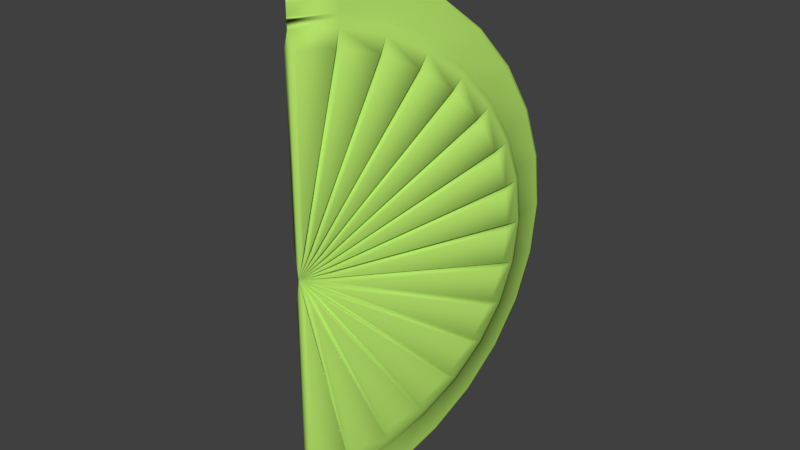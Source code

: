 # Source: Lime_grsh.blend  (saved by Blender 2.79.0; exported with 4.5.12 LTS)
import bpy
from mathutils import Matrix  # noqa: F401  (used for matrix-valued properties, if any)

bpy.ops.wm.read_factory_settings(use_empty=True)
scene = bpy.context.scene
scene.name = 'Scene'

# ---- collections
col_collection_1 = bpy.data.collections.new('Collection 1'); scene.collection.children.link(col_collection_1)

# ---- materials (node trees are filled in below, after node groups)
mat_lime = bpy.data.materials.new('Lime')
mat_lime.alpha_threshold = 0.0
mat_lime.roughness = 0.5

# ---- material node trees
mat_lime.use_nodes = True; mat_lime.node_tree.nodes.clear()
_N = mat_lime.node_tree.nodes; _L = mat_lime.node_tree.links
n0 = _N.new('ShaderNodeOutputMaterial'); n0.name = 'Material Output'; n0.location = (300, 300)
n1 = _N.new('ShaderNodeBsdfPrincipled'); n1.name = 'Principled BSDF'; n1.location = (10, 300)
n1.width = 150
n1.subsurface_method = 'BURLEY'
n1.inputs[0].default_value = (0.4779, 0.8, 0.1467, 1.0)
n1.inputs[2].default_value = 0.9316
n1.inputs[3].default_value = 1.45
n1.inputs[9].default_value = (1.0, 1.0, 1.0)
n1.inputs[13].default_value = 0.09829
_L.new(n1.outputs[0], n0.inputs[0])
n0.is_active_output = True

# ---- world
world_world = bpy.data.worlds.new('World'); scene.world = world_world
world_world.color = (0.05088, 0.05088, 0.05088)
world_world.use_sun_shadow = False
world_world.sun_shadow_jitter_overblur = 0.0
world_world.cycles.sampling_method = 'MANUAL'

# ---- meshes
me_sphere_004 = bpy.data.meshes.new('Sphere.004')
me_sphere_004.from_pydata([(-0.005735, -0.02893, 0.07683), (-0.01124, -0.01439, 0.07227), (-0.01632, -0.000999, 0.06485), (-0.02077, 0.01074, 0.05488), (-0.02442, 0.02038, 0.04272), (-0.02713, 0.02754, 0.02885), (-0.0288, 0.03195, 0.0138), (-0.02937, 0.03344, -0.001846), (-0.0288, 0.03195, -0.0175), (-0.02713, 0.02754, -0.03254), (-0.02442, 0.02038, -0.04641), (-0.02077, 0.01074, -0.05857), (-0.01632, -0.000999, -0.06855), (-0.01124, -0.0144, -0.07596), (-0.005735, -0.02893, -0.08052), (-6.371e-06, -0.04405, -0.08206), (-6.371e-06, -0.04405, 0.07837), (-6.371e-06, -0.04405, -0.001846), (0.005722, -0.02893, 0.07683), (0.01123, -0.0144, 0.07227), (0.01631, -0.000999, 0.06485), (0.02076, 0.01074, 0.05488), (0.02441, 0.02038, 0.04272), (0.02712, 0.02754, 0.02885), (0.02879, 0.03195, 0.0138), (0.02936, 0.03344, -0.001846), (0.02879, 0.03195, -0.0175), (0.02712, 0.02754, -0.03254), (0.02441, 0.02038, -0.04641), (0.02076, 0.01074, -0.05857), (0.01631, -0.000999, -0.06855), (0.01123, -0.0144, -0.07596), (0.005722, -0.02893, -0.08052), (-0.005508, -0.02835, 0.07983), (-0.0108, -0.01327, 0.07509), (-0.01567, 0.0006403, 0.06739), (-0.01995, 0.01283, 0.05704), (-0.02345, 0.02283, 0.04442), (-0.02606, 0.03027, 0.03002), (-0.02766, 0.03484, 0.0144), (-0.0282, 0.03639, -0.001846), (-0.02766, 0.03484, -0.01809), (-0.02606, 0.03027, -0.03371), (-0.02345, 0.02283, -0.04811), (-0.01995, 0.01283, -0.06073), (-0.01567, 0.0006403, -0.07108), (-0.0108, -0.01327, -0.07878), (-0.005508, -0.02835, -0.08352), (0.005495, -0.02835, 0.07983), (0.01078, -0.01327, 0.07509), (0.01566, 0.0006403, 0.06739), (0.01993, 0.01283, 0.05704), (0.02344, 0.02283, 0.04442), (0.02605, 0.03027, 0.03002), (0.02765, 0.03484, 0.0144), (0.02819, 0.03639, -0.001846), (0.02765, 0.03484, -0.01809), (0.02605, 0.03027, -0.03371), (0.02344, 0.02283, -0.04811), (0.01993, 0.01283, -0.06073), (0.01566, 0.0006403, -0.07108), (0.01078, -0.01327, -0.07878), (0.005495, -0.02835, -0.08352), (-6.371e-06, -0.04405, 0.08143), (-6.371e-06, -0.04405, -0.08512), (-0.005194, -0.02567, 0.09379), (-0.01018, -0.008002, 0.08824), (-0.01478, 0.008282, 0.07923), (-0.01881, 0.02255, 0.0671), (-0.02212, 0.03427, 0.05233), (-0.02457, 0.04297, 0.03547), (-0.02609, 0.04833, 0.01718), (-0.0266, 0.05014, -0.001846), (-0.02609, 0.04833, -0.02087), (-0.02457, 0.04297, -0.03916), (-0.02212, 0.03427, -0.05602), (-0.01881, 0.02255, -0.0708), (-0.01478, 0.008282, -0.08292), (-0.01018, -0.008002, -0.09194), (-0.005194, -0.02567, -0.09748), (0.005182, -0.02567, 0.09379), (0.01017, -0.008002, 0.08824), (0.01477, 0.008282, 0.07923), (0.0188, 0.02255, 0.0671), (0.0221, 0.03427, 0.05233), (0.02456, 0.04297, 0.03547), (0.02608, 0.04833, 0.01718), (0.02659, 0.05014, -0.001846), (0.02608, 0.04833, -0.02087), (0.02456, 0.04297, -0.03916), (0.0221, 0.03427, -0.05602), (0.0188, 0.02255, -0.0708), (0.01477, 0.008282, -0.08292), (0.01017, -0.008002, -0.09194), (0.005182, -0.02567, -0.09748), (-6.371e-06, -0.04405, 0.09567), (-6.371e-06, -0.04405, -0.09936), (-6.371e-06, -0.04405, 0.08222), (-6.371e-06, -0.04405, -0.08591), (-6.371e-06, -0.04405, 0.08542), (-6.371e-06, -0.04405, -0.08911), (-6.332e-06, 0.03802, -0.05862), (-6.332e-06, 0.02575, -0.0741), (-6.371e-06, -0.04405, 0.1003), (-6.332e-06, 0.02575, 0.07041), (-6.332e-06, 0.03802, 0.05492), (-6.332e-06, 0.01079, -0.08681), (-6.371e-06, 0.04714, 0.03726), (-6.371e-06, -0.006275, -0.09625), (-6.332e-06, 0.05276, 0.01809), (-6.371e-06, -0.02479, -0.1021), (-6.332e-06, 0.05466, -0.001846), (-6.371e-06, -0.04405, -0.104), (-6.332e-06, 0.05276, -0.02178), (-6.371e-06, -0.02479, 0.09837), (-6.371e-06, -0.006275, 0.09256), (-6.371e-06, 0.04714, -0.04095), (-6.371e-06, 0.01079, 0.08312), (-6.371e-06, -0.04405, -0.08229), (-6.371e-06, -0.04405, -0.08536), (0.02078, 0.03449, -0.05618), (0.01767, 0.02275, 0.0673), (-6.371e-06, -0.04405, -0.09964), (0.00487, -0.02562, 0.09407), (0.01767, 0.02275, -0.071), (0.02078, 0.03449, 0.05248), (0.01388, 0.008432, -0.08316), (0.02309, 0.04322, 0.03558), (0.00956, -0.007899, -0.09219), (0.02451, 0.0486, 0.01723), (0.00487, -0.02562, -0.09776), (0.02499, 0.05041, -0.001846), (0.02451, 0.0486, -0.02092), (0.00956, -0.007899, 0.0885), (0.02309, 0.04322, -0.03927), (0.01388, 0.008432, 0.07946), (-6.371e-06, -0.04405, 0.0786), (-6.371e-06, -0.04405, 0.08166), (-0.0177, 0.02274, -0.07099), (-6.371e-06, -0.04405, 0.09594), (-0.02082, 0.03449, 0.05248), (-0.01391, 0.008429, -0.08315), (-0.02313, 0.04322, 0.03557), (-0.009584, -0.007901, -0.09219), (-0.02455, 0.04859, 0.01723), (-0.004889, -0.02562, -0.09775), (-0.02503, 0.05041, -0.001846), (-0.02455, 0.04859, -0.02092), (-0.009584, -0.007901, 0.0885), (-0.02313, 0.04322, -0.03927), (-0.01391, 0.008429, 0.07946), (-0.02082, 0.03449, -0.05617), (-0.0177, 0.02274, 0.0673), (-0.004889, -0.02562, 0.09406), (-0.01485, 0.007664, 0.07827), (0.01484, 0.007664, -0.08197), (-0.01023, -0.008428, 0.08718), (-0.00522, -0.02589, 0.09266), (-0.00522, -0.02589, -0.09636), (0.01889, 0.02177, -0.06998), (-0.01023, -0.008428, -0.09087), (0.02221, 0.03334, -0.05538), (-0.01485, 0.007664, -0.08197), (0.02468, 0.04195, -0.03872), (-0.0189, 0.02177, -0.06998), (-0.02223, 0.03334, -0.05538), (0.02672, 0.04903, -0.001846), (0.0262, 0.04724, -0.02065), (0.01022, -0.008428, -0.09087), (-0.0189, 0.02177, 0.06629), (0.005207, -0.02589, -0.09636), (0.01022, -0.008428, 0.08718), (0.005207, -0.02589, 0.09266), (-6.371e-06, -0.04405, -0.09821), (-0.02223, 0.03334, 0.05169), (-6.371e-06, -0.04405, 0.09451), (0.01484, 0.007664, 0.07827), (-0.02469, 0.04195, 0.03503), (0.01889, 0.02177, 0.06629), (-0.02622, 0.04724, 0.01695), (0.02221, 0.03334, 0.05169), (-0.02673, 0.04903, -0.001846), (0.02468, 0.04195, 0.03503), (-0.02622, 0.04724, -0.02065), (0.0262, 0.04724, 0.01695), (-0.02469, 0.04195, -0.03872), (-6.371e-06, -0.04405, 0.09913), (-6.371e-06, -0.04405, -0.1028), (-6.371e-06, -0.04405, -0.09848), (-6.371e-06, -0.04405, 0.09479), (-0.01477, 0.001274, 0.06837), (-0.01018, -0.01283, 0.07618), (-0.005191, -0.02813, -0.08468), (-0.01018, -0.01283, -0.07987), (-0.01477, 0.001274, -0.07207), (-0.0188, 0.01364, -0.06156), (0.02657, 0.03753, -0.001846), (-0.0188, 0.01364, 0.05787), (0.005179, -0.02813, 0.08098), (-6.371e-06, -0.04405, -0.0863), (-0.0221, 0.02378, 0.04507), (-6.371e-06, -0.04405, 0.08261), (-0.02456, 0.03132, 0.03047), (-0.02607, 0.03596, 0.01463), (-0.02658, 0.03753, -0.001846), (-0.02607, 0.03596, -0.01832), (-0.02456, 0.03132, -0.03417), (0.01476, 0.001274, -0.07207), (-0.005191, -0.02813, 0.08098), (0.01879, 0.01364, -0.06156), (0.02209, 0.02378, -0.04877), (0.02455, 0.03132, -0.03417), (-0.0221, 0.02378, -0.04877), (0.02606, 0.03596, -0.01832), (0.01016, -0.01283, -0.07987), (0.005179, -0.02813, -0.08468), (0.01016, -0.01283, 0.07618), (0.01476, 0.001274, 0.06837), (0.01879, 0.01364, 0.05787), (0.02209, 0.02378, 0.04507), (0.02455, 0.03132, 0.03047), (0.02606, 0.03596, 0.01463), (-6.371e-06, -0.04405, 0.08665), (-6.371e-06, -0.04405, -0.09035), (-6.371e-06, -0.04405, -0.08654), (-6.371e-06, -0.04405, 0.08285), (-0.01182, -0.01777, 0.06747), (-0.002906, -0.04129, 0.008684), (-0.00745, -0.0293, 0.07109), (-0.005745, -0.0338, -0.002925), (-0.02904, 0.02767, -0.002925), (-0.02859, 0.02649, -0.01534), (-0.002906, -0.04129, -0.01238), (-0.01182, -0.01777, -0.07116), (-0.00745, -0.0293, -0.07479), (-0.006675, -0.03134, 0.07151), (-0.002131, -0.04333, 0.009105), (-0.002131, -0.04333, 0.07274), (-0.02904, 0.02767, -0.0007678), (-0.005745, -0.0338, -0.0007678), (-0.02859, 0.02649, 0.01165), (-0.002131, -0.04333, -0.07643), (-0.002131, -0.04333, -0.0128), (-0.006675, -0.03134, -0.07521), (-0.005591, -0.0342, 0.001348), (-0.02711, 0.02258, 0.0257), (-0.02843, 0.02608, 0.01376), (-0.01255, -0.01584, -0.07034), (-0.003635, -0.03936, -0.01155), (-0.01658, -0.005217, -0.06446), (-0.02681, 0.02178, 0.02769), (-0.005289, -0.035, 0.003341), (-0.02465, 0.0161, 0.03869), (-0.004292, -0.03763, -0.01035), (-0.02076, 0.005829, -0.05535), (-0.01723, -0.003484, -0.06326), (-0.00485, -0.03616, 0.005135), (-0.02132, 0.007303, 0.05013), (-0.02422, 0.01495, 0.04049), (-0.02132, 0.007303, -0.05382), (-0.00485, -0.03616, -0.008827), (-0.02422, 0.01495, -0.04418), (-0.02076, 0.005829, 0.05165), (-0.004292, -0.03763, 0.00666), (-0.01723, -0.003484, 0.05957), (-0.005289, -0.035, -0.007034), (-0.02681, 0.02178, -0.03138), (-0.02465, 0.0161, -0.04239), (-0.003635, -0.03936, 0.007858), (-0.01255, -0.01584, 0.06665), (-0.01658, -0.005217, 0.06077), (-0.02711, 0.02258, -0.02939), (-0.005591, -0.0342, -0.005041), (-0.02843, 0.02608, -0.01745), (0.01181, -0.01777, 0.06747), (0.007437, -0.0293, 0.07109), (0.002893, -0.04129, 0.008684), (0.005732, -0.0338, -0.002925), (0.02858, 0.02649, -0.01534), (0.02902, 0.02767, -0.002925), (0.002893, -0.04129, -0.01238), (0.007437, -0.0293, -0.07479), (0.01181, -0.01777, -0.07116), (0.006663, -0.03134, 0.07151), (0.002119, -0.04333, 0.07274), (0.002119, -0.04333, 0.009105), (0.02902, 0.02767, -0.0007678), (0.02858, 0.02649, 0.01165), (0.005732, -0.0338, -0.0007678), (0.002119, -0.04333, -0.07643), (0.006663, -0.03134, -0.07521), (0.002119, -0.04333, -0.0128), (0.005578, -0.0342, 0.001348), (0.02842, 0.02608, 0.01376), (0.0271, 0.02258, 0.0257), (0.01254, -0.01584, -0.07034), (0.01656, -0.005217, -0.06446), (0.003623, -0.03936, -0.01155), (0.02679, 0.02178, 0.02769), (0.02464, 0.0161, 0.03869), (0.005276, -0.035, 0.003341), (0.004279, -0.03763, -0.01035), (0.01722, -0.003484, -0.06326), (0.02075, 0.005829, -0.05535), (0.004837, -0.03616, 0.005135), (0.0242, 0.01495, 0.04049), (0.02131, 0.007303, 0.05013), (0.02131, 0.007303, -0.05382), (0.0242, 0.01495, -0.04418), (0.004837, -0.03616, -0.008827), (0.02075, 0.005829, 0.05165), (0.01722, -0.003484, 0.05957), (0.004279, -0.03763, 0.00666), (0.005276, -0.035, -0.007034), (0.02464, 0.0161, -0.04239), (0.02679, 0.02178, -0.03138), (0.003623, -0.03936, 0.007858), (0.01656, -0.005217, 0.06077), (0.01254, -0.01584, 0.06665), (0.0271, 0.02258, -0.02939), (0.02842, 0.02608, -0.01745), (0.005578, -0.0342, -0.005041), (8.095e-05, -0.04386, 0.07027), (0.0005277, -0.04291, 0.006459), (0.0005277, -0.04291, 0.07009), (2.075e-05, -0.04285, 0.07047), (2.075e-05, -0.04285, 0.006657), (-1.945e-06, -0.04385, 0.07334), (8.091e-05, -0.04386, 0.07334), (0.0005273, -0.04291, 0.006657), (0.0005273, -0.04291, 0.07047), (2.293e-05, -0.04285, 0.07009), (2.293e-05, -0.04285, 0.006458), (-1.564e-06, -0.04385, 0.07027)], [], [(23, 24, 54, 53), (12, 11, 44, 45), (15, 14, 47, 64), (22, 23, 53, 52), (11, 10, 43, 44), (0, 16, 63, 33), (21, 22, 52, 51), (10, 9, 42, 43), (17, 118, 15), (136, 16, 63, 137), (20, 21, 51, 50), (9, 8, 41, 42), (19, 20, 50, 49), (8, 7, 40, 41), (18, 19, 49, 48), (7, 6, 39, 40), (31, 32, 62, 61), (168, 170, 94, 93), (169, 154, 67, 68), (173, 158, 79, 96), (155, 168, 93, 92), (154, 156, 66, 67), (157, 175, 95, 65), (159, 155, 92, 91), (156, 157, 65, 66), (158, 160, 78, 79), (161, 159, 91, 90), (160, 162, 77, 78), (163, 161, 90, 89), (162, 164, 76, 77), (167, 163, 89, 88), (164, 165, 75, 76), (166, 167, 88, 87), (13, 12, 45, 46), (24, 25, 55, 54), (14, 13, 46, 47), (25, 26, 56, 55), (1, 0, 33, 34), (26, 27, 57, 56), (2, 1, 34, 35), (27, 28, 58, 57), (3, 2, 35, 36), (16, 18, 48, 63), (28, 29, 59, 58), (4, 3, 36, 37), (32, 15, 64, 62), (29, 30, 60, 59), (5, 4, 37, 38), (30, 31, 61, 60), (6, 5, 38, 39), (124, 120, 90, 91), (125, 121, 83, 84), (126, 124, 91, 92), (127, 125, 84, 85), (128, 126, 92, 93), (129, 127, 85, 86), (130, 128, 93, 94), (131, 129, 86, 87), (132, 131, 87, 88), (133, 123, 80, 81), (134, 132, 88, 89), (123, 139, 95, 80), (135, 133, 81, 82), (120, 134, 89, 90), (122, 130, 94, 96), (121, 135, 82, 83), (172, 171, 81, 80), (174, 169, 68, 69), (175, 172, 80, 95), (171, 176, 82, 81), (177, 174, 69, 70), (170, 173, 96, 94), (176, 178, 83, 82), (179, 177, 70, 71), (178, 180, 84, 83), (181, 179, 71, 72), (180, 182, 85, 84), (183, 181, 72, 73), (189, 175, 95, 139), (182, 184, 86, 85), (185, 183, 73, 74), (184, 166, 87, 86), (165, 185, 74, 75), (189, 186, 103, 139), (188, 187, 112, 122), (152, 150, 117, 104), (122, 145, 110, 112), (151, 149, 116, 101), (150, 148, 115, 117), (153, 139, 103, 114), (149, 147, 113, 116), (148, 153, 114, 115), (147, 146, 111, 113), (146, 144, 109, 111), (145, 143, 108, 110), (144, 142, 107, 109), (143, 141, 106, 108), (142, 140, 105, 107), (141, 138, 102, 106), (140, 152, 104, 105), (138, 151, 101, 102), (118, 98, 100, 119), (136, 97, 99, 137), (17, 118, 98), (15, 118, 119, 64), (173, 188, 122, 96), (104, 117, 135, 121), (112, 110, 130, 122), (101, 116, 134, 120), (117, 115, 133, 135), (114, 103, 139, 123), (116, 113, 132, 134), (115, 114, 123, 133), (113, 111, 131, 132), (111, 109, 129, 131), (110, 108, 128, 130), (109, 107, 127, 129), (108, 106, 126, 128), (107, 105, 125, 127), (106, 102, 124, 126), (105, 104, 121, 125), (102, 101, 120, 124), (76, 75, 151, 138), (69, 68, 152, 140), (77, 76, 138, 141), (70, 69, 140, 142), (78, 77, 141, 143), (71, 70, 142, 144), (79, 78, 143, 145), (72, 71, 144, 146), (73, 72, 146, 147), (66, 65, 153, 148), (74, 73, 147, 149), (65, 95, 139, 153), (67, 66, 148, 150), (75, 74, 149, 151), (96, 79, 145, 122), (68, 67, 150, 152), (201, 225, 189, 175), (199, 224, 188, 173), (224, 223, 187, 188), (225, 222, 186, 189), (212, 206, 185, 165), (221, 196, 166, 184), (206, 205, 183, 185), (220, 221, 184, 182), (205, 204, 181, 183), (219, 220, 182, 180), (204, 203, 179, 181), (218, 219, 180, 178), (203, 202, 177, 179), (217, 218, 178, 176), (215, 199, 173, 170), (202, 200, 174, 177), (216, 217, 176, 171), (201, 198, 172, 175), (200, 197, 169, 174), (198, 216, 171, 172), (196, 213, 167, 166), (195, 212, 165, 164), (213, 211, 163, 167), (194, 195, 164, 162), (211, 210, 161, 163), (193, 194, 162, 160), (210, 209, 159, 161), (192, 193, 160, 158), (191, 208, 157, 156), (209, 207, 155, 159), (208, 201, 175, 157), (190, 191, 156, 154), (207, 214, 168, 155), (199, 192, 158, 173), (197, 190, 154, 169), (214, 215, 170, 168), (61, 62, 215, 214), (36, 35, 190, 197), (64, 47, 192, 199), (60, 61, 214, 207), (35, 34, 191, 190), (33, 63, 201, 208), (59, 60, 207, 209), (34, 33, 208, 191), (47, 46, 193, 192), (58, 59, 209, 210), (46, 45, 194, 193), (57, 58, 210, 211), (45, 44, 195, 194), (56, 57, 211, 213), (44, 43, 212, 195), (55, 56, 213, 196), (48, 49, 216, 198), (37, 36, 197, 200), (63, 48, 198, 201), (49, 50, 217, 216), (38, 37, 200, 202), (62, 64, 199, 215), (50, 51, 218, 217), (39, 38, 202, 203), (51, 52, 219, 218), (40, 39, 203, 204), (52, 53, 220, 219), (41, 40, 204, 205), (137, 63, 201, 225), (53, 54, 221, 220), (42, 41, 205, 206), (54, 55, 196, 221), (43, 42, 206, 212), (137, 99, 222, 225), (119, 100, 223, 224), (64, 119, 224, 199), (226, 227, 228), (17, 227, 226, 1), (0, 228, 227, 17), (1, 226, 228, 0), (229, 230, 231), (7, 230, 229, 17), (8, 231, 230, 7), (17, 229, 231, 8), (232, 233, 234), (13, 233, 232, 17), (14, 234, 233, 13), (17, 232, 234, 14), (235, 236, 237), (17, 236, 235, 0), (16, 237, 236, 17), (0, 235, 237, 16), (238, 239, 240), (17, 239, 238, 7), (6, 240, 239, 17), (7, 238, 240, 6), (241, 242, 243), (17, 242, 241, 15), (14, 243, 242, 17), (15, 241, 243, 14), (244, 245, 246), (5, 245, 244, 17), (6, 246, 245, 5), (17, 244, 246, 6), (247, 248, 249), (17, 248, 247, 13), (12, 249, 248, 17), (13, 247, 249, 12), (250, 251, 252), (17, 251, 250, 5), (4, 252, 251, 17), (5, 250, 252, 4), (253, 254, 255), (11, 254, 253, 17), (12, 255, 254, 11), (17, 253, 255, 12), (256, 257, 258), (3, 257, 256, 17), (4, 258, 257, 3), (17, 256, 258, 4), (259, 260, 261), (17, 260, 259, 11), (10, 261, 260, 17), (11, 259, 261, 10), (262, 263, 264), (17, 263, 262, 3), (2, 264, 263, 17), (3, 262, 264, 2), (265, 266, 267), (9, 266, 265, 17), (10, 267, 266, 9), (17, 265, 267, 10), (268, 269, 270), (1, 269, 268, 17), (2, 270, 269, 1), (17, 268, 270, 2), (271, 272, 273), (17, 272, 271, 9), (8, 273, 272, 17), (9, 271, 273, 8), (274, 275, 276), (18, 275, 274, 19), (17, 276, 275, 18), (19, 274, 276, 17), (277, 278, 279), (26, 278, 277, 17), (25, 279, 278, 26), (17, 277, 279, 25), (280, 281, 282), (32, 281, 280, 17), (31, 282, 281, 32), (17, 280, 282, 31), (283, 284, 285), (16, 284, 283, 18), (17, 285, 284, 16), (18, 283, 285, 17), (286, 287, 288), (24, 287, 286, 25), (17, 288, 287, 24), (25, 286, 288, 17), (289, 290, 291), (32, 290, 289, 15), (17, 291, 290, 32), (15, 289, 291, 17), (292, 293, 294), (24, 293, 292, 17), (23, 294, 293, 24), (17, 292, 294, 23), (295, 296, 297), (30, 296, 295, 31), (17, 297, 296, 30), (31, 295, 297, 17), (298, 299, 300), (22, 299, 298, 23), (17, 300, 299, 22), (23, 298, 300, 17), (301, 302, 303), (30, 302, 301, 17), (29, 303, 302, 30), (17, 301, 303, 29), (304, 305, 306), (22, 305, 304, 17), (21, 306, 305, 22), (17, 304, 306, 21), (307, 308, 309), (28, 308, 307, 29), (17, 309, 308, 28), (29, 307, 309, 17), (310, 311, 312), (20, 311, 310, 21), (17, 312, 311, 20), (21, 310, 312, 17), (313, 314, 315), (28, 314, 313, 17), (27, 315, 314, 28), (17, 313, 315, 27), (316, 317, 318), (20, 317, 316, 17), (19, 318, 317, 20), (17, 316, 318, 19), (319, 320, 321), (26, 320, 319, 27), (17, 321, 320, 26), (27, 319, 321, 17), (322, 323, 324), (17, 323, 322, 136), (16, 324, 323, 17), (136, 322, 324, 16), (325, 326, 327), (17, 326, 325, 136), (97, 327, 326, 17), (136, 325, 327, 97), (328, 329, 330), (17, 329, 328, 97), (136, 330, 329, 17), (97, 328, 330, 136), (331, 332, 333), (17, 332, 331, 16), (136, 333, 332, 17), (16, 331, 333, 136)])
me_sphere_004.polygons.foreach_set('use_smooth', [True] * 354)
me_sphere_004.materials.append(mat_lime)
me_sphere_004.use_remesh_preserve_volume = False
me_sphere_004.use_remesh_preserve_attributes = False
me_sphere_004.use_mirror_vertex_groups = False
me_sphere_004.update()

# ---- objects
ob_lime_wedge = bpy.data.objects.new('Lime Wedge', me_sphere_004)

# ---- transforms, parenting, visibility, modifiers, constraints
ob_lime_wedge.location = (0.0, 0.0, 0.0)
ob_lime_wedge.lineart.crease_threshold = 0.0

# ---- collection membership
col_collection_1.objects.link(ob_lime_wedge)

# ---- scene / render settings (as saved in the file)
scene.frame_start = 1; scene.frame_end = 250; scene.frame_set(1)
scene.render.engine = 'CYCLES'
scene.render.resolution_percentage = 50
scene.render.dither_intensity = 0.0
scene.cycles.use_denoising = False
scene.cycles.samples = 128
scene.cycles.sampling_pattern = 'TABULATED_SOBOL'
scene.cycles.use_adaptive_sampling = False
scene.cycles.use_light_tree = False
scene.cycles.blur_glossy = 0.0
scene.cycles.sample_clamp_indirect = 0.0
scene.view_settings.view_transform = 'Standard'
bpy.context.view_layer.update()

# ---- added for rendering (the .blend has no active camera and no usable light): camera, sun
cam_auto = bpy.data.cameras.new('AutoCamera')
cam_auto.lens = 50.0
cam_auto.sensor_width = 36.0
cam_auto.clip_end = 1000.0
ob_auto_camera = bpy.data.objects.new('AutoCamera', cam_auto)
scene.collection.objects.link(ob_auto_camera)
ob_auto_camera.location = (0.216895, -0.254977, 0.171674)
ob_auto_camera.rotation_euler = (1.09748, -7.21219e-08, 0.694738)
scene.camera = ob_auto_camera
light_auto_sun = bpy.data.lights.new('AutoSun', 'SUN')
light_auto_sun.energy = 3.0
light_auto_sun.angle = 0.0523599
ob_auto_sun = bpy.data.objects.new('AutoSun', light_auto_sun)
scene.collection.objects.link(ob_auto_sun)
ob_auto_sun.rotation_euler = (0.872665, 0.174533, 0.523599)
bpy.context.view_layer.update()
